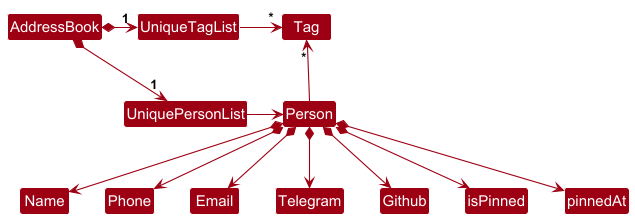

The diagram above was rendered by PlantUML. Its source (embedded in the PNG):
@startuml
!include style.puml
skinparam arrowThickness 1.1
skinparam arrowColor MODEL_COLOR
skinparam classBackgroundColor MODEL_COLOR

AddressBook *-right-> "1" UniquePersonList
AddressBook *-right-> "1" UniqueTagList
UniqueTagList -[hidden]down- UniquePersonList
UniqueTagList -[hidden]down- UniquePersonList

UniqueTagList -right-> "*" Tag
UniquePersonList -right-> Person

Person -up-> "*" Tag

Person *--> Name
Person *--> Phone
Person *--> Email
Person *--> Telegram
Person *-> Github
Person *--> isPinned
Person *--> pinnedAt

Name -[hidden]right-> Phone
Phone -[hidden]right-> Email
Email -[hidden]right-> Telegram
Telegram -[hidden]right-> Github

@enduml